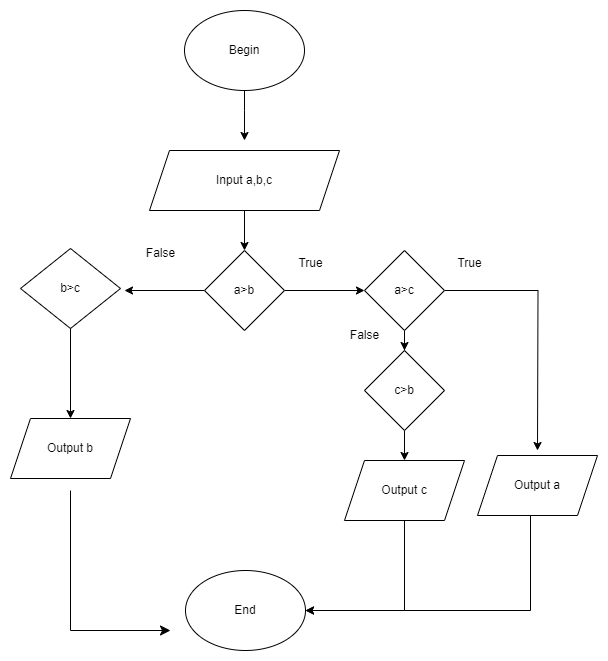

The diagram above was exported from draw.io. Its source (the exported page's mxGraphModel, read from the mxfile embedded in the PNG):
<mxGraphModel dx="1290" dy="617" grid="1" gridSize="10" guides="1" tooltips="1" connect="1" arrows="1" fold="1" page="1" pageScale="1" pageWidth="827" pageHeight="1169" math="0" shadow="0">
  <root>
    <mxCell id="0" />
    <mxCell id="1" parent="0" />
    <mxCell id="JwZrhkz2scTN3aQJfdYp-3" value="" style="edgeStyle=orthogonalEdgeStyle;rounded=0;orthogonalLoop=1;jettySize=auto;html=1;" parent="1" source="JwZrhkz2scTN3aQJfdYp-1" edge="1">
      <mxGeometry relative="1" as="geometry">
        <mxPoint x="474" y="280" as="targetPoint" />
        <Array as="points">
          <mxPoint x="474" y="250" />
          <mxPoint x="474" y="250" />
        </Array>
      </mxGeometry>
    </mxCell>
    <mxCell id="JwZrhkz2scTN3aQJfdYp-1" value="Begin" style="ellipse;whiteSpace=wrap;html=1;" parent="1" vertex="1">
      <mxGeometry x="414" y="150" width="120" height="80" as="geometry" />
    </mxCell>
    <mxCell id="JwZrhkz2scTN3aQJfdYp-5" value="" style="edgeStyle=orthogonalEdgeStyle;rounded=0;orthogonalLoop=1;jettySize=auto;html=1;" parent="1" source="JwZrhkz2scTN3aQJfdYp-2" target="JwZrhkz2scTN3aQJfdYp-4" edge="1">
      <mxGeometry relative="1" as="geometry" />
    </mxCell>
    <mxCell id="JwZrhkz2scTN3aQJfdYp-2" value="Input a,b,c" style="shape=parallelogram;perimeter=parallelogramPerimeter;whiteSpace=wrap;html=1;fixedSize=1;" parent="1" vertex="1">
      <mxGeometry x="379" y="290" width="190" height="60" as="geometry" />
    </mxCell>
    <mxCell id="JwZrhkz2scTN3aQJfdYp-7" value="" style="edgeStyle=orthogonalEdgeStyle;rounded=0;orthogonalLoop=1;jettySize=auto;html=1;" parent="1" source="JwZrhkz2scTN3aQJfdYp-4" target="JwZrhkz2scTN3aQJfdYp-6" edge="1">
      <mxGeometry relative="1" as="geometry" />
    </mxCell>
    <mxCell id="JwZrhkz2scTN3aQJfdYp-9" value="" style="edgeStyle=orthogonalEdgeStyle;rounded=0;orthogonalLoop=1;jettySize=auto;html=1;" parent="1" source="JwZrhkz2scTN3aQJfdYp-4" edge="1">
      <mxGeometry relative="1" as="geometry">
        <mxPoint x="354" y="430" as="targetPoint" />
      </mxGeometry>
    </mxCell>
    <mxCell id="JwZrhkz2scTN3aQJfdYp-4" value="a&amp;gt;b" style="rhombus;whiteSpace=wrap;html=1;" parent="1" vertex="1">
      <mxGeometry x="434" y="390" width="80" height="80" as="geometry" />
    </mxCell>
    <mxCell id="JwZrhkz2scTN3aQJfdYp-26" value="" style="edgeStyle=orthogonalEdgeStyle;rounded=0;orthogonalLoop=1;jettySize=auto;html=1;" parent="1" source="JwZrhkz2scTN3aQJfdYp-6" edge="1">
      <mxGeometry relative="1" as="geometry">
        <mxPoint x="767" y="590" as="targetPoint" />
      </mxGeometry>
    </mxCell>
    <mxCell id="0ey6z7t5bRnl-8QUbZvw-5" value="" style="edgeStyle=orthogonalEdgeStyle;rounded=0;orthogonalLoop=1;jettySize=auto;html=1;" edge="1" parent="1" source="JwZrhkz2scTN3aQJfdYp-6" target="0ey6z7t5bRnl-8QUbZvw-4">
      <mxGeometry relative="1" as="geometry" />
    </mxCell>
    <mxCell id="JwZrhkz2scTN3aQJfdYp-6" value="a&amp;gt;c" style="rhombus;whiteSpace=wrap;html=1;" parent="1" vertex="1">
      <mxGeometry x="594" y="390" width="80" height="80" as="geometry" />
    </mxCell>
    <mxCell id="JwZrhkz2scTN3aQJfdYp-11" value="True" style="text;html=1;align=center;verticalAlign=middle;resizable=0;points=[];autosize=1;strokeColor=none;fillColor=none;" parent="1" vertex="1">
      <mxGeometry x="515" y="388" width="50" height="30" as="geometry" />
    </mxCell>
    <mxCell id="JwZrhkz2scTN3aQJfdYp-14" value="False" style="text;html=1;align=center;verticalAlign=middle;resizable=0;points=[];autosize=1;strokeColor=none;fillColor=none;" parent="1" vertex="1">
      <mxGeometry x="365" y="378" width="50" height="30" as="geometry" />
    </mxCell>
    <mxCell id="JwZrhkz2scTN3aQJfdYp-15" value="True" style="text;html=1;align=center;verticalAlign=middle;resizable=0;points=[];autosize=1;strokeColor=none;fillColor=none;" parent="1" vertex="1">
      <mxGeometry x="674" y="388" width="50" height="30" as="geometry" />
    </mxCell>
    <mxCell id="0ey6z7t5bRnl-8QUbZvw-17" style="edgeStyle=orthogonalEdgeStyle;rounded=0;orthogonalLoop=1;jettySize=auto;html=1;" edge="1" parent="1" source="JwZrhkz2scTN3aQJfdYp-16" target="0ey6z7t5bRnl-8QUbZvw-9">
      <mxGeometry relative="1" as="geometry">
        <Array as="points">
          <mxPoint x="760" y="750" />
        </Array>
      </mxGeometry>
    </mxCell>
    <mxCell id="JwZrhkz2scTN3aQJfdYp-16" value="Output a" style="shape=parallelogram;perimeter=parallelogramPerimeter;whiteSpace=wrap;html=1;fixedSize=1;" parent="1" vertex="1">
      <mxGeometry x="707" y="595" width="120" height="60" as="geometry" />
    </mxCell>
    <mxCell id="0ey6z7t5bRnl-8QUbZvw-3" value="" style="edgeStyle=orthogonalEdgeStyle;rounded=0;orthogonalLoop=1;jettySize=auto;html=1;" edge="1" parent="1" source="0ey6z7t5bRnl-8QUbZvw-1" target="0ey6z7t5bRnl-8QUbZvw-2">
      <mxGeometry relative="1" as="geometry" />
    </mxCell>
    <mxCell id="0ey6z7t5bRnl-8QUbZvw-1" value="b&amp;gt;c" style="rhombus;whiteSpace=wrap;html=1;" vertex="1" parent="1">
      <mxGeometry x="250" y="388" width="100" height="80" as="geometry" />
    </mxCell>
    <mxCell id="0ey6z7t5bRnl-8QUbZvw-2" value="Output b" style="shape=parallelogram;perimeter=parallelogramPerimeter;whiteSpace=wrap;html=1;fixedSize=1;" vertex="1" parent="1">
      <mxGeometry x="240" y="558" width="120" height="60" as="geometry" />
    </mxCell>
    <mxCell id="0ey6z7t5bRnl-8QUbZvw-8" value="" style="edgeStyle=orthogonalEdgeStyle;rounded=0;orthogonalLoop=1;jettySize=auto;html=1;" edge="1" parent="1" source="0ey6z7t5bRnl-8QUbZvw-4" target="0ey6z7t5bRnl-8QUbZvw-7">
      <mxGeometry relative="1" as="geometry" />
    </mxCell>
    <mxCell id="0ey6z7t5bRnl-8QUbZvw-4" value="c&amp;gt;b" style="rhombus;whiteSpace=wrap;html=1;" vertex="1" parent="1">
      <mxGeometry x="594" y="490" width="80" height="80" as="geometry" />
    </mxCell>
    <mxCell id="0ey6z7t5bRnl-8QUbZvw-6" value="False" style="text;html=1;align=center;verticalAlign=middle;resizable=0;points=[];autosize=1;strokeColor=none;fillColor=none;" vertex="1" parent="1">
      <mxGeometry x="569" y="460" width="50" height="30" as="geometry" />
    </mxCell>
    <mxCell id="0ey6z7t5bRnl-8QUbZvw-14" style="edgeStyle=orthogonalEdgeStyle;rounded=0;orthogonalLoop=1;jettySize=auto;html=1;entryX=1;entryY=0.5;entryDx=0;entryDy=0;" edge="1" parent="1" source="0ey6z7t5bRnl-8QUbZvw-7" target="0ey6z7t5bRnl-8QUbZvw-9">
      <mxGeometry relative="1" as="geometry">
        <Array as="points">
          <mxPoint x="634" y="750" />
        </Array>
      </mxGeometry>
    </mxCell>
    <mxCell id="0ey6z7t5bRnl-8QUbZvw-7" value="Output c" style="shape=parallelogram;perimeter=parallelogramPerimeter;whiteSpace=wrap;html=1;fixedSize=1;" vertex="1" parent="1">
      <mxGeometry x="574" y="600" width="120" height="60" as="geometry" />
    </mxCell>
    <mxCell id="0ey6z7t5bRnl-8QUbZvw-9" value="End" style="ellipse;whiteSpace=wrap;html=1;" vertex="1" parent="1">
      <mxGeometry x="415" y="710" width="120" height="80" as="geometry" />
    </mxCell>
    <mxCell id="0ey6z7t5bRnl-8QUbZvw-10" value="" style="edgeStyle=segmentEdgeStyle;endArrow=classic;html=1;curved=0;rounded=0;endSize=8;startSize=8;sourcePerimeterSpacing=0;targetPerimeterSpacing=0;" edge="1" parent="1">
      <mxGeometry width="100" relative="1" as="geometry">
        <mxPoint x="300" y="630" as="sourcePoint" />
        <mxPoint x="400" y="770" as="targetPoint" />
        <Array as="points">
          <mxPoint x="300" y="769.97" />
        </Array>
      </mxGeometry>
    </mxCell>
  </root>
</mxGraphModel>